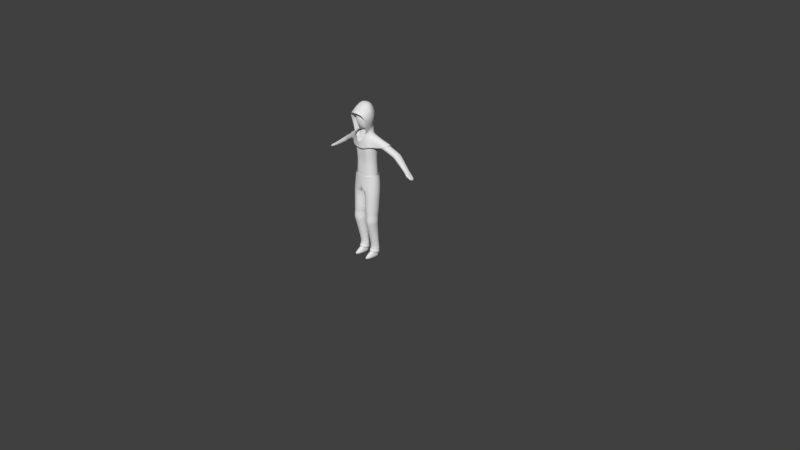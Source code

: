 # Source: Sorcerer.blend  (saved by Blender 2.79.0; exported with 4.5.12 LTS)
import bpy
from mathutils import Matrix  # noqa: F401  (used for matrix-valued properties, if any)

bpy.ops.wm.read_factory_settings(use_empty=True)
scene = bpy.context.scene
scene.name = 'Scene'

# ---- collections
col_collection_1 = bpy.data.collections.new('Collection 1'); scene.collection.children.link(col_collection_1)

# ---- world
world_world = bpy.data.worlds.new('World'); scene.world = world_world
world_world.color = (0.05088, 0.05088, 0.05088)
world_world.use_sun_shadow = False
world_world.sun_shadow_jitter_overblur = 0.0
world_world.cycles.sampling_method = 'MANUAL'

# ---- cameras
cam_camera = bpy.data.cameras.new('Camera')
cam_camera.clip_end = 100.0
cam_camera.lens = 35.0
cam_camera.sensor_width = 32.0
cam_camera.sensor_height = 18.0
cam_camera.ortho_scale = 7.314
cam_camera.dof.focus_distance = 0.0
cam_camera.dof.aperture_fstop = 128.0

# ---- meshes
me_cube_003 = bpy.data.meshes.new('Cube.003')
me_cube_003.from_pydata([(0.1509, -0.08453, 1.06), (0.1509, 0.08465, 1.02), (0.1433, 0.07895, 1.137), (0.1433, -0.07883, 1.137), (0.0, 0.1473, 0.9882), (0.0, -0.1259, 0.9454), (0.0, -0.11, 1.137), (0.0, 0.1189, 1.137), (0.04014, -0.1265, 0.9025), (0.06029, 0.11, 1.137), (0.08401, 0.1353, 0.9903), (0.06029, -0.11, 1.137), (0.1938, 5.92e-05, 1.06), (0.1719, 5.757e-05, 1.137), (0.2021, -0.0004426, 0.8994), (0.1499, 0.09026, 0.8994), (0.1652, -0.09838, 0.8994), (0.02974, 0.1079, 0.9043), (0.1832, -0.01832, 0.6094), (0.1359, 0.05548, 0.589), (0.05299, -0.1068, 0.6094), (0.1485, -0.1182, 0.6094), (0.06641, 0.04708, 0.589), (0.02428, -0.01839, 0.6094), (0.1944, -0.01832, 0.5258), (0.141, 0.04891, 0.5282), (0.04468, -0.1177, 0.5258), (0.1554, -0.1305, 0.5258), (0.06036, 0.03947, 0.5282), (0.01598, -0.0184, 0.5258), (0.1781, -0.01832, 0.4687), (0.1336, 0.05396, 0.4866), (0.05012, -0.1019, 0.4687), (0.1454, -0.1126, 0.4687), (0.05556, 0.0582, 0.4866), (0.02814, -0.01839, 0.4687), (0.1645, 0.03329, 0.1641), (0.1192, 0.06389, 0.1509), (0.0602, -0.02699, 0.1641), (0.1297, -0.02695, 0.1641), (0.07062, 0.06386, 0.1509), (0.0254, 0.03321, 0.1641), (0.1646, 0.02564, 0.07136), (0.1193, 0.06837, 0.06112), (0.06014, -0.05719, 0.0912), (0.1298, -0.05715, 0.09119), (0.07057, 0.06834, 0.06113), (0.02528, 0.02556, 0.07138), (0.06029, -0.11, 1.003), (0.006018, -0.002266, 0.9205), (0.0, 0.01939, 0.9454), (0.1377, -0.05627, 0.1111), (0.1704, 0.03201, 0.107), (0.1247, 0.07801, 0.09665), (0.06508, 0.07798, 0.09665), (0.02361, 0.03191, 0.107), (0.05229, -0.05632, 0.1111), (0.1626, 0.02983, 0.1181), (0.07126, 0.06528, 0.1092), (0.02724, 0.02975, 0.1181), (0.06112, -0.03852, 0.1209), (0.1288, -0.03848, 0.1209), (0.1186, 0.06531, 0.1092), (0.173, 0.0326, 0.1334), (0.06763, 0.07147, 0.1217), (0.02155, 0.03251, 0.1334), (0.05594, -0.04279, 0.1356), (0.134, -0.04275, 0.1356), (0.1222, 0.0715, 0.1217), (0.1594, -0.1053, 0.7981), (0.1955, -0.006686, 0.7981), (0.145, 0.07812, 0.791), (0.04254, 0.102, 0.7942), (0.04463, -0.1196, 0.8001), (0.0124, -0.007897, 0.8118), (0.1397, 0.07002, 0.6254), (0.04248, -0.1211, 0.6393), (0.1539, -0.1164, 0.638), (0.1908, -0.01358, 0.638), (0.04643, 0.08208, 0.6275), (0.01045, -0.01439, 0.6468)], [], [(12, 13, 3, 0), (10, 9, 2, 1), (4, 7, 9, 10), (1, 2, 13, 12), (77, 76, 20, 21), (10, 1, 15, 17), (1, 12, 14, 15), (12, 0, 16, 14), (19, 18, 24, 25), (22, 19, 25, 28), (78, 77, 21, 18), (79, 75, 19, 22), (75, 78, 18, 19), (24, 27, 33, 30), (27, 26, 32, 33), (23, 22, 28, 29), (20, 23, 29, 26), (21, 20, 26, 27), (18, 21, 27, 24), (35, 34, 40, 41), (31, 30, 36, 37), (28, 25, 31, 34), (25, 24, 30, 31), (29, 28, 34, 35), (26, 29, 35, 32), (54, 53, 43, 46), (52, 51, 45, 42), (32, 35, 41, 38), (33, 32, 38, 39), (30, 33, 39, 36), (34, 31, 37, 40), (53, 52, 42, 43), (55, 54, 46, 47), (56, 55, 47, 44), (51, 56, 44, 45), (10, 17, 4), (6, 5, 48, 11), (0, 3, 11, 48), (8, 48, 5), (8, 16, 0, 48), (74, 73, 8, 49), (74, 49, 17, 72), (50, 49, 8, 5), (4, 17, 49, 50), (61, 60, 56, 51), (60, 59, 55, 56), (59, 58, 54, 55), (62, 57, 52, 53), (57, 61, 51, 52), (58, 62, 53, 54), (64, 68, 62, 58), (63, 67, 61, 57), (68, 63, 57, 62), (65, 64, 58, 59), (66, 65, 59, 60), (67, 66, 60, 61), (39, 38, 66, 67), (38, 41, 65, 66), (41, 40, 64, 65), (37, 36, 63, 68), (36, 39, 67, 63), (40, 37, 68, 64), (80, 74, 72, 79), (80, 76, 73, 74), (15, 14, 70, 71), (17, 15, 71, 72), (14, 16, 69, 70), (16, 8, 73, 69), (23, 20, 76, 80), (23, 80, 79, 22), (71, 70, 78, 75), (72, 71, 75, 79), (70, 69, 77, 78), (69, 73, 76, 77)])
me_cube_003.polygons.foreach_set('use_smooth', [True] * 74)
me_cube_003.use_remesh_preserve_volume = False
me_cube_003.use_remesh_preserve_attributes = False
me_cube_003.use_mirror_vertex_groups = False
me_cube_003.update()
me_cube_002 = bpy.data.meshes.new('Cube.002')
me_cube_002.from_pydata([(0.1673, -0.0725, 1.526), (0.1346, 0.09811, 1.464), (0.1295, -0.07841, 1.642), (0.1211, 0.06673, 1.643), (0.0, 0.1085, 1.348), (0.0, -0.14, 1.497), (0.0, 0.1012, 1.521), (0.0, -0.14, 1.553), (0.0, 0.06929, 1.646), (0.01801, 0.1041, 1.371), (0.07676, 0.1118, 1.521), (0.04643, 0.07949, 1.646), (0.09058, -0.1158, 1.503), (0.06075, -0.1292, 1.625), (0.08872, -0.1114, 1.657), (0.1584, 1.368e-09, 1.675), (0.1154, 0.0, 1.683), (0.1894, -0.0527, 1.522), (0.2139, 0.01327, 1.645), (0.1988, -0.0518, 1.603), (0.1898, 0.0776, 1.51), (0.1951, 0.07743, 1.602), (0.2309, -0.02939, 1.522), (0.342, 0.05841, 1.579), (0.321, -0.001617, 1.545), (0.2528, 0.09147, 1.512), (0.3214, 0.1176, 1.545), (0.0, 0.08246, 1.72), (0.05042, 0.08211, 1.72), (0.09638, 0.003987, 1.719), (0.0, 0.08377, 1.746), (0.0405, 0.08351, 1.746), (0.08599, -0.01301, 1.746), (0.0, 0.1059, 1.824), (0.04514, 0.1005, 1.824), (0.1416, -0.01256, 1.851), (0.0, 0.1047, 1.923), (0.04654, 0.1085, 1.923), (0.1494, -0.01979, 1.935), (0.07834, -0.09159, 2.017), (0.0, -0.09928, 2.026), (0.0, 0.06235, 2.013), (0.04289, 0.05921, 2.013), (0.09749, -0.01317, 2.013), (0.03519, -0.04704, 2.048), (0.0, -0.04925, 2.051), (0.0, -0.01052, 2.054), (0.0, 0.02297, 2.043), (0.02785, 0.01922, 2.043), (0.06236, -0.01422, 2.048), (0.1118, -0.1116, 1.767), (0.1091, -0.16, 1.926), (-0.0001092, -0.197, 1.951), (0.1219, -0.1359, 1.858), (0.09531, 0.1103, 1.427), (0.1288, -0.1061, 1.524), (0.0, 0.09725, 1.396), (0.04104, 0.09596, 1.396)], [], [(3, 15, 18, 21), (14, 13, 12, 55), (0, 2, 14, 55), (10, 6, 8, 11), (57, 56, 6, 10), (54, 57, 10, 1), (15, 16, 14, 2), (1, 10, 11, 3), (5, 12, 13, 7), (3, 11, 16, 15), (11, 8, 27, 28), (19, 17, 22, 24), (21, 18, 23, 26), (1, 3, 21, 20), (2, 0, 17, 19), (15, 2, 19, 18), (18, 19, 24, 23), (20, 21, 26, 25), (29, 28, 31, 32), (16, 11, 28, 29), (31, 30, 33, 34), (28, 27, 30, 31), (35, 34, 37, 38), (32, 31, 34, 35), (37, 36, 41, 42), (34, 33, 36, 37), (39, 43, 49, 44), (43, 42, 48, 49), (38, 37, 42, 43), (49, 46, 45, 44), (48, 47, 46, 49), (42, 41, 47, 48), (40, 39, 44, 45), (14, 16, 29), (39, 38, 43), (29, 32, 14), (14, 32, 50), (35, 38, 51, 53), (38, 39, 51), (35, 53, 50, 32), (40, 52, 51, 39), (9, 4, 56, 57)])
me_cube_002.polygons.foreach_set('use_smooth', [True] * 42)
me_cube_002.use_remesh_preserve_volume = False
me_cube_002.use_remesh_preserve_attributes = False
me_cube_002.use_mirror_vertex_groups = False
me_cube_002.update()
me_cube_000 = bpy.data.meshes.new('Cube.000')
me_cube_000.from_pydata([(0.1294, -0.0725, 1.071), (0.1149, -0.05725, 1.326), (0.1294, 0.0726, 1.071), (0.1149, 0.05838, 1.371), (0.1384, -0.0725, 1.516), (0.1384, 0.0726, 1.516), (0.1295, -0.06012, 1.642), (0.1211, 0.05344, 1.643), (0.1264, 0.06963, 1.202), (0.1264, -0.06953, 1.202), (0.0, 0.1012, 1.04), (0.0, 0.08136, 1.371), (0.0, -0.1012, 1.06), (0.0, -0.07992, 1.326), (0.0, 0.1012, 1.521), (0.0, -0.1012, 1.546), (0.0, 0.06929, 1.646), (0.0, -0.06929, 1.646), (0.0, -0.09705, 1.202), (0.0, 0.09705, 1.202), (0.07737, 0.08136, 1.371), (0.03922, -0.1012, 1.071), (0.07676, 0.1012, 1.521), (0.04643, 0.06929, 1.646), (0.05317, 0.09705, 1.202), (0.02258, 0.1158, 1.048), (0.07737, -0.07992, 1.326), (0.07676, -0.116, 1.544), (0.04643, -0.06929, 1.646), (0.05317, -0.09705, 1.202), (0.1662, 5.078e-05, 1.071), (0.1401, 0.0005651, 1.348), (0.1634, 5.078e-05, 1.513), (0.1461, 1.368e-09, 1.652), (0.1516, 5.078e-05, 1.202), (0.0, 0.0, 1.045), (0.08907, 0.0, 1.663), (0.03922, 0.0, 1.071), (0.1756, 5.636e-05, 1.018), (0.1448, 0.08856, 1.018), (0.04436, -0.09712, 1.018), (0.1448, -0.08138, 1.018), (0.0348, 0.1213, 1.018), (0.008318, -5.581e-06, 1.018), (0.1612, -0.03142, 0.589), (0.1359, 0.04132, 0.589), (0.06641, -0.09586, 0.589), (0.1359, -0.1042, 0.589), (0.06641, 0.03291, 0.589), (0.04551, -0.03148, 0.589), (0.1693, -0.03142, 0.5282), (0.141, 0.03203, 0.5282), (0.06036, -0.1037, 0.5282), (0.141, -0.1131, 0.5282), (0.06036, 0.02259, 0.5282), (0.03947, -0.03148, 0.5282), (0.1575, -0.03143, 0.4866), (0.1336, 0.03723, 0.4866), (0.06918, -0.09225, 0.4866), (0.1336, -0.1001, 0.4866), (0.06918, 0.0293, 0.4866), (0.04829, -0.03147, 0.4866), (0.1435, 0.02181, 0.1509), (0.1192, 0.06389, 0.1509), (0.07067, -0.02032, 0.1509), (0.1193, -0.02029, 0.1509), (0.07062, 0.06386, 0.1509), (0.04634, 0.02176, 0.1509), (0.1763, 0.01577, 1.529), (0.1801, -0.04001, 1.545), (0.1892, 0.01734, 1.645), (0.1882, -0.03923, 1.609), (0.177, 0.07234, 1.544), (0.1851, 0.07312, 1.608), (0.2217, 0.031, 1.517), (0.2269, -0.02047, 1.537), (0.2683, 0.03245, 1.608), (0.25, -0.01974, 1.579), (0.2272, 0.08319, 1.537), (0.2504, 0.08391, 1.579), (0.4129, 0.08111, 1.418), (0.4184, 0.03083, 1.437), (0.4503, 0.08253, 1.494), (0.4433, 0.03153, 1.477), (0.4188, 0.1321, 1.438), (0.4436, 0.1328, 1.477), (0.4253, 0.0811, 1.41), (0.4309, 0.03005, 1.429), (0.4632, 0.08254, 1.486), (0.4561, 0.03077, 1.469), (0.4312, 0.1329, 1.43), (0.4564, 0.1336, 1.47), (0.4462, 0.0811, 1.397), (0.4519, 0.03005, 1.416), (0.4842, 0.08254, 1.467), (0.4771, 0.03077, 1.456), (0.4522, 0.1329, 1.416), (0.4774, 0.1336, 1.457), (0.6374, 0.05045, 1.286), (0.6411, 0.0177, 1.302), (0.6618, 0.05137, 1.335), (0.6572, 0.01816, 1.328), (0.6413, 0.08366, 1.302), (0.6574, 0.08412, 1.328), (0.651, 0.05039, 1.284), (0.6696, -0.005237, 1.294), (0.6741, 0.05143, 1.323), (0.6849, -0.004714, 1.316), (0.6546, 0.08799, 1.294), (0.6699, 0.08851, 1.317), (0.7324, 0.05053, 1.238), (0.7348, 0.02388, 1.241), (0.7488, 0.05128, 1.255), (0.7457, 0.02426, 1.252), (0.735, 0.07756, 1.241), (0.7459, 0.07793, 1.252), (0.04643, -0.05109, 1.7), (0.0, -0.05109, 1.7), (0.0, 0.02101, 1.7), (0.03319, 0.02101, 1.7), (0.07067, -0.01387, 1.7), (0.04643, -0.05109, 1.72), (0.0, -0.05109, 1.72), (0.0, 0.02101, 1.72), (0.03319, 0.02101, 1.72), (0.07067, -0.01387, 1.72), (0.06841, -0.09146, 1.746), (0.0, -0.1237, 1.746), (0.0, 0.04064, 1.746), (0.0405, 0.04064, 1.746), (0.08599, -0.01301, 1.746), (0.08061, -0.1122, 1.851), (0.0, -0.1742, 1.851), (0.0, 0.08548, 1.824), (0.04514, 0.08548, 1.824), (0.112, -0.01256, 1.851), (0.08428, -0.1185, 1.935), (0.0, -0.1336, 1.935), (0.0, 0.09148, 1.923), (0.04654, 0.09148, 1.923), (0.1198, -0.01243, 1.935), (0.0639, -0.08378, 2.013), (0.0, -0.09558, 2.013), (0.0, 0.05299, 2.013), (0.03878, 0.05299, 2.013), (0.08609, -0.01317, 2.013), (0.03519, -0.03484, 2.043), (0.0, -0.03484, 2.043), (0.0, -0.01422, 2.043), (0.0, 0.005105, 2.043), (0.02785, 0.005105, 2.043), (0.04862, -0.01422, 2.043), (0.1436, 0.01938, 0.08938), (0.1193, 0.06153, 0.08938), (0.07062, -0.04015, 0.08938), (0.1193, -0.04012, 0.08938), (0.07057, 0.0615, 0.08938), (0.04626, 0.01932, 0.08938), (0.1436, 0.01938, 0.05011), (0.1193, 0.06153, 0.05011), (0.07062, -0.1533, 0.0374), (0.1193, -0.1533, 0.0374), (0.07057, 0.0615, 0.05011), (0.04626, 0.01932, 0.05011), (0.1436, 0.01938, -0.0001071), (0.1193, 0.06153, -0.0001071), (0.07062, -0.1533, -0.0001071), (0.1193, -0.1533, -0.0001071), (0.07057, 0.0615, -0.0001071), (0.04626, 0.01932, -0.0001071), (0.6879, -0.004295, 1.281), (0.7032, -0.003785, 1.302), (0.6923, 0.05142, 1.308), (0.6729, 0.08708, 1.281), (0.6693, 0.05041, 1.276), (0.6882, 0.08759, 1.302)], [], [(24, 20, 3, 8), (34, 31, 1, 9), (0, 21, 40, 41), (7, 33, 70, 73), (31, 3, 5, 32), (26, 1, 4, 27), (27, 4, 6, 28), (30, 34, 9, 0), (25, 24, 8, 2), (21, 29, 18, 12), (22, 14, 16, 23), (20, 11, 14, 22), (29, 26, 13, 18), (9, 1, 26, 29), (3, 20, 22, 5), (33, 36, 28, 6), (5, 22, 23, 7), (0, 9, 29, 21), (10, 19, 24, 25), (15, 27, 28, 17), (13, 26, 27, 15), (35, 37, 21, 12), (19, 11, 20, 24), (10, 25, 37, 35), (7, 23, 36, 33), (36, 23, 119, 120), (2, 8, 34, 30), (1, 31, 32, 4), (4, 32, 68, 69), (21, 37, 43, 40), (8, 3, 31, 34), (41, 40, 46, 47), (40, 43, 49, 46), (25, 2, 39, 42), (37, 25, 42, 43), (2, 30, 38, 39), (30, 0, 41, 38), (45, 44, 50, 51), (48, 45, 51, 54), (38, 41, 47, 44), (42, 39, 45, 48), (39, 38, 44, 45), (43, 42, 48, 49), (50, 53, 59, 56), (53, 52, 58, 59), (49, 48, 54, 55), (46, 49, 55, 52), (47, 46, 52, 53), (44, 47, 53, 50), (61, 60, 66, 67), (57, 56, 62, 63), (54, 51, 57, 60), (51, 50, 56, 57), (55, 54, 60, 61), (52, 55, 61, 58), (66, 63, 153, 156), (62, 65, 155, 152), (58, 61, 67, 64), (59, 58, 64, 65), (56, 59, 65, 62), (60, 57, 63, 66), (71, 69, 75, 77), (73, 70, 76, 79), (5, 7, 73, 72), (6, 4, 69, 71), (32, 5, 72, 68), (33, 6, 71, 70), (78, 79, 85, 84), (74, 78, 84, 80), (70, 71, 77, 76), (68, 72, 78, 74), (72, 73, 79, 78), (69, 68, 74, 75), (83, 81, 87, 89), (85, 82, 88, 91), (75, 74, 80, 81), (79, 76, 82, 85), (77, 75, 81, 83), (76, 77, 83, 82), (90, 91, 97, 96), (86, 90, 96, 92), (82, 83, 89, 88), (80, 84, 90, 86), (84, 85, 91, 90), (81, 80, 86, 87), (95, 93, 99, 101), (97, 94, 100, 103), (87, 86, 92, 93), (91, 88, 94, 97), (89, 87, 93, 95), (88, 89, 95, 94), (102, 103, 109, 108), (98, 102, 108, 104), (94, 95, 101, 100), (92, 96, 102, 98), (96, 97, 103, 102), (93, 92, 98, 99), (172, 171, 113, 112), (171, 170, 111, 113), (99, 98, 104, 105), (103, 100, 106, 109), (101, 99, 105, 107), (100, 101, 107, 106), (110, 114, 115, 112), (111, 110, 112, 113), (174, 173, 114, 110), (173, 175, 115, 114), (170, 174, 110, 111), (175, 172, 112, 115), (23, 16, 118, 119), (28, 36, 120, 116), (17, 28, 116, 117), (125, 124, 129, 130), (122, 121, 126, 127), (119, 118, 123, 124), (117, 116, 121, 122), (120, 119, 124, 125), (116, 120, 125, 121), (129, 128, 133, 134), (121, 125, 130, 126), (124, 123, 128, 129), (131, 135, 140, 136), (135, 134, 139, 140), (127, 126, 131, 132), (130, 129, 134, 135), (126, 130, 135, 131), (139, 138, 143, 144), (134, 133, 138, 139), (132, 131, 136, 137), (141, 145, 151, 146), (145, 144, 150, 151), (137, 136, 141, 142), (140, 139, 144, 145), (136, 140, 145, 141), (151, 148, 147, 146), (150, 149, 148, 151), (144, 143, 149, 150), (142, 141, 146, 147), (154, 157, 163, 160), (157, 156, 162, 163), (63, 62, 152, 153), (67, 66, 156, 157), (64, 67, 157, 154), (65, 64, 154, 155), (162, 159, 165, 168), (158, 161, 167, 164), (155, 154, 160, 161), (152, 155, 161, 158), (156, 153, 159, 162), (153, 152, 158, 159), (169, 164, 167, 166), (168, 165, 164, 169), (159, 158, 164, 165), (163, 162, 168, 169), (160, 163, 169, 166), (161, 160, 166, 167), (109, 106, 172, 175), (105, 104, 174, 170), (108, 109, 175, 173), (104, 108, 173, 174), (107, 105, 170, 171), (106, 107, 171, 172)])
me_cube_000.polygons.foreach_set('use_smooth', [True] * 162)
me_cube_000.use_remesh_preserve_volume = False
me_cube_000.use_remesh_preserve_attributes = False
me_cube_000.use_mirror_vertex_groups = False
me_cube_000.update()
arm_metarig_003 = bpy.data.armatures.new('metarig.003')  # bones are not reproduced

# ---- objects
ob_human_003 = bpy.data.objects.new('Human.003', me_cube_003)
ob_human_002 = bpy.data.objects.new('Human.002', me_cube_002)
ob_human_001 = bpy.data.objects.new('Human.001', me_cube_000)
ob_human_rig = bpy.data.objects.new('Human_Rig', arm_metarig_003)
ob_camera = bpy.data.objects.new('Camera', cam_camera)

# ---- transforms, parenting, visibility, modifiers, constraints
ob_human_003.location = (0.0, 0.0, 0.0)
ob_human_003.lineart.crease_threshold = 0.0
_m = ob_human_003.modifiers.new('Mirror', 'MIRROR')
_m = ob_human_003.modifiers.new('Subsurf', 'SUBSURF')
_m.uv_smooth = 'PRESERVE_CORNERS'
_m.quality = 2
_m.show_only_control_edges = False
ob_human_002.location = (0.0, 0.0, 0.0)
ob_human_002.lineart.crease_threshold = 0.0
_m = ob_human_002.modifiers.new('Mirror', 'MIRROR')
_m = ob_human_002.modifiers.new('Subsurf', 'SUBSURF')
_m.uv_smooth = 'PRESERVE_CORNERS'
_m.quality = 2
_m.show_only_control_edges = False
ob_human_001.location = (0.0, 0.0, 0.0)
ob_human_001.lineart.crease_threshold = 0.0
_m = ob_human_001.modifiers.new('Mirror', 'MIRROR')
_m = ob_human_001.modifiers.new('Subsurf', 'SUBSURF')
_m.uv_smooth = 'PRESERVE_CORNERS'
_m.quality = 2
_m.show_only_control_edges = False
ob_human_rig.location = (0.0, 0.0, 0.0)
ob_human_rig.lineart.crease_threshold = 0.0
ob_camera.location = (7.481, -6.508, 5.344)
ob_camera.rotation_euler = (1.109, 0.0, 0.8149)
ob_camera.lock_rotations_4d = False
ob_camera.empty_display_type = 'ARROWS'
ob_camera.color = (0.0, 0.0, 0.0, 0.0)
ob_camera.display_type = 'WIRE'
ob_camera.lineart.crease_threshold = 0.0

# ---- collection membership
col_collection_1.objects.link(ob_human_003)
col_collection_1.objects.link(ob_human_002)
col_collection_1.objects.link(ob_human_001)
col_collection_1.objects.link(ob_human_rig)
col_collection_1.objects.link(ob_camera)

# ---- scene / render settings (as saved in the file)
scene.camera = ob_camera
scene.frame_start = 1; scene.frame_end = 250; scene.frame_set(0)
scene.render.engine = 'BLENDER_EEVEE_NEXT'
scene.render.resolution_percentage = 50
scene.render.dither_intensity = 0.0
scene.cycles.use_denoising = False
scene.cycles.samples = 128
scene.cycles.sampling_pattern = 'TABULATED_SOBOL'
scene.cycles.use_adaptive_sampling = False
scene.cycles.use_light_tree = False
scene.cycles.blur_glossy = 0.0
scene.cycles.sample_clamp_indirect = 0.0
scene.view_settings.view_transform = 'Standard'
bpy.context.view_layer.update()

# ---- added for rendering (the .blend has no usable light): sun
light_auto_sun = bpy.data.lights.new('AutoSun', 'SUN')
light_auto_sun.energy = 3.0
light_auto_sun.angle = 0.0523599
ob_auto_sun = bpy.data.objects.new('AutoSun', light_auto_sun)
scene.collection.objects.link(ob_auto_sun)
ob_auto_sun.rotation_euler = (0.872665, 0.174533, 0.523599)
bpy.context.view_layer.update()
